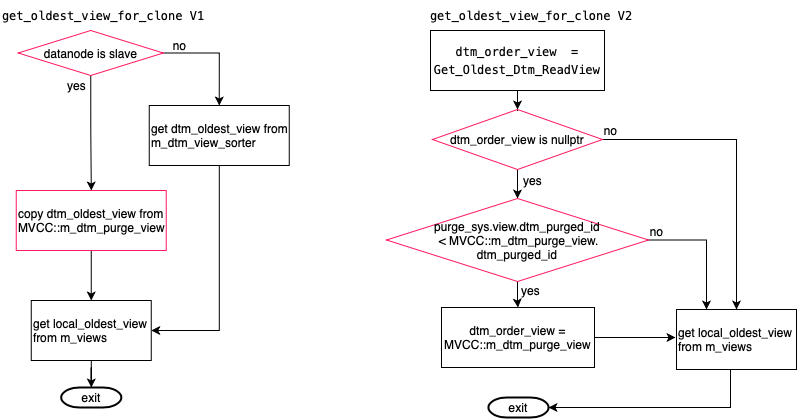

The diagram above was exported from draw.io. Its source (the exported page's mxGraphModel, read from the mxfile embedded in the PNG):
<mxGraphModel dx="946" dy="620" grid="1" gridSize="10" guides="1" tooltips="1" connect="1" arrows="1" fold="1" page="1" pageScale="1" pageWidth="827" pageHeight="1169" math="0" shadow="0">
  <root>
    <mxCell id="0" />
    <mxCell id="1" parent="0" />
    <mxCell id="2" value="&lt;div style=&quot;font-style: normal ; font-weight: normal ; letter-spacing: normal ; text-indent: 0px ; text-transform: none ; word-spacing: 0px ; text-decoration: none ; font-family: &amp;#34;menlo&amp;#34; , &amp;#34;monaco&amp;#34; , &amp;#34;courier new&amp;#34; , monospace ; font-size: 12px ; line-height: 18px&quot;&gt;&lt;div&gt;get_oldest_view_for_clone V1&lt;/div&gt;&lt;/div&gt;" style="text;whiteSpace=wrap;html=1;" vertex="1" parent="1">
      <mxGeometry x="10" y="10" width="210" height="30" as="geometry" />
    </mxCell>
    <mxCell id="3" style="edgeStyle=orthogonalEdgeStyle;rounded=0;orthogonalLoop=1;jettySize=auto;html=1;exitX=0.5;exitY=1;exitDx=0;exitDy=0;exitPerimeter=0;fontColor=#000000;" edge="1" parent="1">
      <mxGeometry relative="1" as="geometry">
        <mxPoint x="110.25" y="95" as="sourcePoint" />
        <mxPoint x="110.25" y="95" as="targetPoint" />
      </mxGeometry>
    </mxCell>
    <mxCell id="4" value="" style="edgeStyle=orthogonalEdgeStyle;rounded=0;orthogonalLoop=1;jettySize=auto;html=1;fontColor=#000000;exitX=0.5;exitY=1;exitDx=0;exitDy=0;" edge="1" source="6" target="8" parent="1">
      <mxGeometry relative="1" as="geometry" />
    </mxCell>
    <mxCell id="5" value="" style="edgeStyle=orthogonalEdgeStyle;rounded=0;orthogonalLoop=1;jettySize=auto;html=1;fontColor=#000000;" edge="1" source="6" parent="1">
      <mxGeometry relative="1" as="geometry">
        <mxPoint x="228.75" y="115" as="targetPoint" />
      </mxGeometry>
    </mxCell>
    <mxCell id="6" value="datanode is slave" style="rhombus;whiteSpace=wrap;html=1;rounded=0;fontColor=#000000;strokeColor=#FF195E;fillColor=none;align=center;verticalAlign=middle;" vertex="1" parent="1">
      <mxGeometry x="27.75" y="40" width="145" height="45" as="geometry" />
    </mxCell>
    <mxCell id="7" style="edgeStyle=orthogonalEdgeStyle;rounded=0;orthogonalLoop=1;jettySize=auto;html=1;entryX=0.5;entryY=0;entryDx=0;entryDy=0;fontColor=#000000;" edge="1" source="8" target="14" parent="1">
      <mxGeometry relative="1" as="geometry" />
    </mxCell>
    <mxCell id="8" value="&lt;span&gt;copy dtm_oldest_view from MVCC::m_dtm_purge_view&lt;br&gt;&lt;/span&gt;" style="rounded=0;whiteSpace=wrap;html=1;fontColor=#000000;strokeColor=#FF195E;fillColor=none;align=left;verticalAlign=middle;" vertex="1" parent="1">
      <mxGeometry x="25.75" y="200" width="150" height="60" as="geometry" />
    </mxCell>
    <mxCell id="9" value="yes" style="text;html=1;align=center;verticalAlign=middle;resizable=0;points=[];autosize=1;strokeColor=none;fontColor=#000000;" vertex="1" parent="1">
      <mxGeometry x="70.75" y="85" width="30" height="20" as="geometry" />
    </mxCell>
    <mxCell id="10" style="edgeStyle=orthogonalEdgeStyle;rounded=0;orthogonalLoop=1;jettySize=auto;html=1;entryX=1;entryY=0.5;entryDx=0;entryDy=0;fontColor=#000000;" edge="1" source="11" target="14" parent="1">
      <mxGeometry relative="1" as="geometry" />
    </mxCell>
    <mxCell id="11" value="get dtm_oldest_view from m_dtm_view_sorter" style="rounded=0;whiteSpace=wrap;html=1;fontColor=#000000;fillColor=none;align=left;verticalAlign=middle;" vertex="1" parent="1">
      <mxGeometry x="158.75" y="115" width="140" height="60" as="geometry" />
    </mxCell>
    <mxCell id="12" value="no" style="text;html=1;align=center;verticalAlign=middle;resizable=0;points=[];autosize=1;strokeColor=none;fontColor=#000000;" vertex="1" parent="1">
      <mxGeometry x="173.75" y="45" width="30" height="20" as="geometry" />
    </mxCell>
    <mxCell id="13" style="edgeStyle=orthogonalEdgeStyle;rounded=0;orthogonalLoop=1;jettySize=auto;html=1;fontColor=#000000;" edge="1" source="14" target="15" parent="1">
      <mxGeometry relative="1" as="geometry" />
    </mxCell>
    <mxCell id="14" value="get local_oldest_view from m_views" style="rounded=0;whiteSpace=wrap;html=1;fontColor=#000000;strokeColor=#000000;fillColor=none;align=left;verticalAlign=middle;" vertex="1" parent="1">
      <mxGeometry x="40.75" y="310" width="120" height="60" as="geometry" />
    </mxCell>
    <mxCell id="15" value="exit" style="strokeWidth=2;html=1;shape=mxgraph.flowchart.terminator;whiteSpace=wrap;rounded=0;fontColor=#000000;fillColor=none;align=center;verticalAlign=middle;" vertex="1" parent="1">
      <mxGeometry x="70.75" y="397" width="60" height="20" as="geometry" />
    </mxCell>
    <mxCell id="16" value="&lt;div style=&quot;font-style: normal ; font-weight: normal ; letter-spacing: normal ; text-indent: 0px ; text-transform: none ; word-spacing: 0px ; text-decoration: none ; font-family: &amp;#34;menlo&amp;#34; , &amp;#34;monaco&amp;#34; , &amp;#34;courier new&amp;#34; , monospace ; font-size: 12px ; line-height: 18px&quot;&gt;&lt;div&gt;get_oldest_view_for_clone V2&lt;/div&gt;&lt;/div&gt;" style="text;whiteSpace=wrap;html=1;" vertex="1" parent="1">
      <mxGeometry x="438" y="10" width="210" height="30" as="geometry" />
    </mxCell>
    <mxCell id="17" value="" style="edgeStyle=orthogonalEdgeStyle;rounded=0;orthogonalLoop=1;jettySize=auto;html=1;" edge="1" source="18" target="21" parent="1">
      <mxGeometry relative="1" as="geometry" />
    </mxCell>
    <mxCell id="18" value="&lt;div style=&quot;font-family: &amp;#34;menlo&amp;#34; , &amp;#34;monaco&amp;#34; , &amp;#34;courier new&amp;#34; , monospace ; line-height: 18px&quot;&gt;dtm_order_view &amp;nbsp;= Get_Oldest_Dtm_ReadView&lt;/div&gt;" style="rounded=0;whiteSpace=wrap;html=1;" vertex="1" parent="1">
      <mxGeometry x="440" y="40" width="174" height="60" as="geometry" />
    </mxCell>
    <mxCell id="19" value="" style="edgeStyle=orthogonalEdgeStyle;rounded=0;orthogonalLoop=1;jettySize=auto;html=1;entryX=0.5;entryY=0;entryDx=0;entryDy=0;" edge="1" source="21" target="31" parent="1">
      <mxGeometry relative="1" as="geometry">
        <mxPoint x="680" y="149" as="targetPoint" />
      </mxGeometry>
    </mxCell>
    <mxCell id="20" value="" style="edgeStyle=orthogonalEdgeStyle;rounded=0;orthogonalLoop=1;jettySize=auto;html=1;" edge="1" source="21" target="25" parent="1">
      <mxGeometry relative="1" as="geometry" />
    </mxCell>
    <mxCell id="21" value="dtm_order_view is nullptr" style="rhombus;whiteSpace=wrap;html=1;rounded=0;fontColor=#000000;strokeColor=#FF195E;fillColor=none;align=center;verticalAlign=middle;" vertex="1" parent="1">
      <mxGeometry x="442" y="119" width="170" height="60" as="geometry" />
    </mxCell>
    <mxCell id="22" value="no" style="text;html=1;align=center;verticalAlign=middle;resizable=0;points=[];autosize=1;strokeColor=none;" vertex="1" parent="1">
      <mxGeometry x="605" y="130" width="30" height="20" as="geometry" />
    </mxCell>
    <mxCell id="23" value="" style="edgeStyle=orthogonalEdgeStyle;rounded=0;orthogonalLoop=1;jettySize=auto;html=1;" edge="1" source="25" target="28" parent="1">
      <mxGeometry relative="1" as="geometry" />
    </mxCell>
    <mxCell id="24" style="edgeStyle=orthogonalEdgeStyle;rounded=0;orthogonalLoop=1;jettySize=auto;html=1;entryX=0.25;entryY=0;entryDx=0;entryDy=0;" edge="1" source="25" target="31" parent="1">
      <mxGeometry relative="1" as="geometry" />
    </mxCell>
    <mxCell id="25" value="purge_sys.view.dtm_purged_id&lt;br&gt;&amp;nbsp;&amp;lt;&amp;nbsp;&lt;span style=&quot;text-align: left&quot;&gt;MVCC::m_dtm_purge_view.&lt;br&gt;dtm_purged_id&lt;/span&gt;" style="rhombus;whiteSpace=wrap;html=1;rounded=0;fontColor=#000000;strokeColor=#FF195E;fillColor=none;align=center;verticalAlign=middle;" vertex="1" parent="1">
      <mxGeometry x="396" y="208" width="262" height="83" as="geometry" />
    </mxCell>
    <mxCell id="26" value="yes" style="text;html=1;align=center;verticalAlign=middle;resizable=0;points=[];autosize=1;strokeColor=none;" vertex="1" parent="1">
      <mxGeometry x="527" y="180" width="30" height="20" as="geometry" />
    </mxCell>
    <mxCell id="27" style="edgeStyle=orthogonalEdgeStyle;rounded=0;orthogonalLoop=1;jettySize=auto;html=1;" edge="1" source="28" parent="1">
      <mxGeometry relative="1" as="geometry">
        <mxPoint x="685" y="347" as="targetPoint" />
        <Array as="points">
          <mxPoint x="680" y="347" />
        </Array>
      </mxGeometry>
    </mxCell>
    <mxCell id="28" value="dtm_order_view = MVCC::m_dtm_purge_view" style="rounded=0;whiteSpace=wrap;html=1;" vertex="1" parent="1">
      <mxGeometry x="451" y="317" width="153" height="60" as="geometry" />
    </mxCell>
    <mxCell id="29" value="yes" style="text;html=1;align=center;verticalAlign=middle;resizable=0;points=[];autosize=1;strokeColor=none;" vertex="1" parent="1">
      <mxGeometry x="525" y="290" width="30" height="20" as="geometry" />
    </mxCell>
    <mxCell id="30" style="edgeStyle=orthogonalEdgeStyle;rounded=0;orthogonalLoop=1;jettySize=auto;html=1;entryX=1;entryY=0.5;entryDx=0;entryDy=0;entryPerimeter=0;" edge="1" source="31" target="33" parent="1">
      <mxGeometry relative="1" as="geometry">
        <Array as="points">
          <mxPoint x="740" y="417" />
        </Array>
      </mxGeometry>
    </mxCell>
    <mxCell id="31" value="get local_oldest_view from m_views" style="rounded=0;whiteSpace=wrap;html=1;fontColor=#000000;strokeColor=#000000;fillColor=none;align=left;verticalAlign=middle;" vertex="1" parent="1">
      <mxGeometry x="686" y="319" width="120" height="60" as="geometry" />
    </mxCell>
    <mxCell id="32" value="no" style="text;html=1;align=center;verticalAlign=middle;resizable=0;points=[];autosize=1;strokeColor=none;" vertex="1" parent="1">
      <mxGeometry x="651" y="231" width="30" height="20" as="geometry" />
    </mxCell>
    <mxCell id="33" value="exit" style="strokeWidth=2;html=1;shape=mxgraph.flowchart.terminator;whiteSpace=wrap;rounded=0;fontColor=#000000;fillColor=none;align=center;verticalAlign=middle;" vertex="1" parent="1">
      <mxGeometry x="498" y="407" width="60" height="20" as="geometry" />
    </mxCell>
  </root>
</mxGraphModel>